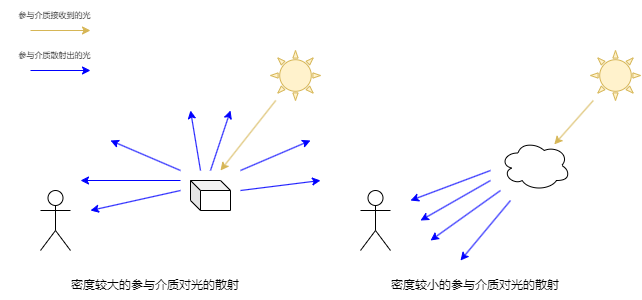

The diagram above was exported from draw.io. Its source (the exported page's mxGraphModel, read from the mxfile embedded in the PNG):
<mxGraphModel dx="757" dy="571" grid="1" gridSize="10" guides="1" tooltips="1" connect="1" arrows="1" fold="1" page="1" pageScale="1" pageWidth="827" pageHeight="1169" math="0" shadow="0">
  <root>
    <mxCell id="0" />
    <mxCell id="1" parent="0" />
    <mxCell id="NEe48MNxd1LXZsrBMsey-1" value="" style="shape=umlActor;verticalLabelPosition=bottom;verticalAlign=top;html=1;outlineConnect=0;" vertex="1" parent="1">
      <mxGeometry x="70" y="360" width="30" height="60" as="geometry" />
    </mxCell>
    <mxCell id="NEe48MNxd1LXZsrBMsey-2" value="" style="shape=cube;whiteSpace=wrap;html=1;boundedLbl=1;backgroundOutline=1;darkOpacity=0.05;darkOpacity2=0.1;size=10;" vertex="1" parent="1">
      <mxGeometry x="220" y="350" width="40" height="30" as="geometry" />
    </mxCell>
    <mxCell id="NEe48MNxd1LXZsrBMsey-3" value="密度较大的参与介质对光的散射" style="text;html=1;strokeColor=none;fillColor=none;align=center;verticalAlign=middle;whiteSpace=wrap;rounded=0;" vertex="1" parent="1">
      <mxGeometry x="90" y="440" width="190" height="30" as="geometry" />
    </mxCell>
    <mxCell id="NEe48MNxd1LXZsrBMsey-4" value="" style="verticalLabelPosition=bottom;verticalAlign=top;html=1;shape=mxgraph.basic.sun;fillColor=#fff2cc;strokeColor=#d6b656;" vertex="1" parent="1">
      <mxGeometry x="300" y="220" width="50" height="50" as="geometry" />
    </mxCell>
    <mxCell id="NEe48MNxd1LXZsrBMsey-5" value="" style="endArrow=classic;html=1;rounded=0;fillColor=#fff2cc;strokeColor=#d6b656;" edge="1" parent="1" source="NEe48MNxd1LXZsrBMsey-4">
      <mxGeometry width="50" height="50" relative="1" as="geometry">
        <mxPoint x="240" y="400" as="sourcePoint" />
        <mxPoint x="250" y="340" as="targetPoint" />
      </mxGeometry>
    </mxCell>
    <mxCell id="NEe48MNxd1LXZsrBMsey-6" value="" style="endArrow=classic;html=1;rounded=0;strokeColor=#0000FF;" edge="1" parent="1">
      <mxGeometry width="50" height="50" relative="1" as="geometry">
        <mxPoint x="210" y="350" as="sourcePoint" />
        <mxPoint x="110" y="350" as="targetPoint" />
      </mxGeometry>
    </mxCell>
    <mxCell id="NEe48MNxd1LXZsrBMsey-9" value="" style="endArrow=classic;html=1;rounded=0;strokeColor=#0000FF;" edge="1" parent="1">
      <mxGeometry width="50" height="50" relative="1" as="geometry">
        <mxPoint x="210" y="340" as="sourcePoint" />
        <mxPoint x="140" y="310" as="targetPoint" />
      </mxGeometry>
    </mxCell>
    <mxCell id="NEe48MNxd1LXZsrBMsey-10" value="" style="endArrow=classic;html=1;rounded=0;strokeColor=#0000FF;" edge="1" parent="1">
      <mxGeometry width="50" height="50" relative="1" as="geometry">
        <mxPoint x="230" y="340" as="sourcePoint" />
        <mxPoint x="220" y="280" as="targetPoint" />
      </mxGeometry>
    </mxCell>
    <mxCell id="NEe48MNxd1LXZsrBMsey-11" value="" style="endArrow=classic;html=1;rounded=0;strokeColor=#0000FF;" edge="1" parent="1">
      <mxGeometry width="50" height="50" relative="1" as="geometry">
        <mxPoint x="240" y="340" as="sourcePoint" />
        <mxPoint x="260" y="280" as="targetPoint" />
      </mxGeometry>
    </mxCell>
    <mxCell id="NEe48MNxd1LXZsrBMsey-12" value="" style="endArrow=classic;html=1;rounded=0;strokeColor=#0000FF;" edge="1" parent="1">
      <mxGeometry width="50" height="50" relative="1" as="geometry">
        <mxPoint x="270" y="340" as="sourcePoint" />
        <mxPoint x="340" y="310" as="targetPoint" />
      </mxGeometry>
    </mxCell>
    <mxCell id="NEe48MNxd1LXZsrBMsey-13" value="" style="endArrow=classic;html=1;rounded=0;strokeColor=#0000FF;" edge="1" parent="1">
      <mxGeometry width="50" height="50" relative="1" as="geometry">
        <mxPoint x="210" y="360" as="sourcePoint" />
        <mxPoint x="120" y="380" as="targetPoint" />
      </mxGeometry>
    </mxCell>
    <mxCell id="NEe48MNxd1LXZsrBMsey-14" value="" style="endArrow=classic;html=1;rounded=0;strokeColor=#0000FF;" edge="1" parent="1">
      <mxGeometry width="50" height="50" relative="1" as="geometry">
        <mxPoint x="60" y="240" as="sourcePoint" />
        <mxPoint x="120" y="240" as="targetPoint" />
      </mxGeometry>
    </mxCell>
    <mxCell id="NEe48MNxd1LXZsrBMsey-15" value="" style="endArrow=classic;html=1;rounded=0;fillColor=#fff2cc;strokeColor=#d6b656;" edge="1" parent="1">
      <mxGeometry width="50" height="50" relative="1" as="geometry">
        <mxPoint x="60" y="200" as="sourcePoint" />
        <mxPoint x="120" y="200" as="targetPoint" />
      </mxGeometry>
    </mxCell>
    <mxCell id="NEe48MNxd1LXZsrBMsey-16" value="参与介质接收到的光" style="text;html=1;strokeColor=none;fillColor=none;align=center;verticalAlign=middle;whiteSpace=wrap;rounded=0;fontSize=8;" vertex="1" parent="1">
      <mxGeometry x="29.5" y="170" width="111" height="30" as="geometry" />
    </mxCell>
    <mxCell id="NEe48MNxd1LXZsrBMsey-17" value="参与介质散射出的光" style="text;html=1;strokeColor=none;fillColor=none;align=center;verticalAlign=middle;whiteSpace=wrap;rounded=0;fontSize=8;" vertex="1" parent="1">
      <mxGeometry x="29.5" y="210" width="111" height="30" as="geometry" />
    </mxCell>
    <mxCell id="NEe48MNxd1LXZsrBMsey-18" value="" style="endArrow=classic;html=1;rounded=0;strokeColor=#0000FF;" edge="1" parent="1">
      <mxGeometry width="50" height="50" relative="1" as="geometry">
        <mxPoint x="270" y="360" as="sourcePoint" />
        <mxPoint x="350" y="350" as="targetPoint" />
      </mxGeometry>
    </mxCell>
    <mxCell id="NEe48MNxd1LXZsrBMsey-19" value="" style="shape=umlActor;verticalLabelPosition=bottom;verticalAlign=top;html=1;outlineConnect=0;" vertex="1" parent="1">
      <mxGeometry x="390" y="360" width="30" height="60" as="geometry" />
    </mxCell>
    <mxCell id="NEe48MNxd1LXZsrBMsey-21" value="密度较小的参与介质对光的散射" style="text;html=1;strokeColor=none;fillColor=none;align=center;verticalAlign=middle;whiteSpace=wrap;rounded=0;" vertex="1" parent="1">
      <mxGeometry x="410" y="440" width="190" height="30" as="geometry" />
    </mxCell>
    <mxCell id="NEe48MNxd1LXZsrBMsey-22" value="" style="verticalLabelPosition=bottom;verticalAlign=top;html=1;shape=mxgraph.basic.sun;fillColor=#fff2cc;strokeColor=#d6b656;" vertex="1" parent="1">
      <mxGeometry x="620" y="220" width="50" height="50" as="geometry" />
    </mxCell>
    <mxCell id="NEe48MNxd1LXZsrBMsey-23" value="" style="endArrow=classic;html=1;rounded=0;fillColor=#fff2cc;strokeColor=#d6b656;" edge="1" source="NEe48MNxd1LXZsrBMsey-22" parent="1" target="NEe48MNxd1LXZsrBMsey-31">
      <mxGeometry width="50" height="50" relative="1" as="geometry">
        <mxPoint x="560" y="400" as="sourcePoint" />
        <mxPoint x="570" y="340" as="targetPoint" />
      </mxGeometry>
    </mxCell>
    <mxCell id="NEe48MNxd1LXZsrBMsey-29" value="" style="endArrow=classic;html=1;rounded=0;strokeColor=#0000FF;" edge="1" parent="1">
      <mxGeometry width="50" height="50" relative="1" as="geometry">
        <mxPoint x="520" y="340" as="sourcePoint" />
        <mxPoint x="440" y="370" as="targetPoint" />
      </mxGeometry>
    </mxCell>
    <mxCell id="NEe48MNxd1LXZsrBMsey-31" value="" style="ellipse;shape=cloud;whiteSpace=wrap;html=1;" vertex="1" parent="1">
      <mxGeometry x="530" y="310" width="70" height="50" as="geometry" />
    </mxCell>
    <mxCell id="NEe48MNxd1LXZsrBMsey-32" value="" style="endArrow=classic;html=1;rounded=0;strokeColor=#0000FF;" edge="1" parent="1">
      <mxGeometry width="50" height="50" relative="1" as="geometry">
        <mxPoint x="520" y="350" as="sourcePoint" />
        <mxPoint x="450" y="390" as="targetPoint" />
      </mxGeometry>
    </mxCell>
    <mxCell id="NEe48MNxd1LXZsrBMsey-33" value="" style="endArrow=classic;html=1;rounded=0;strokeColor=#0000FF;" edge="1" parent="1">
      <mxGeometry width="50" height="50" relative="1" as="geometry">
        <mxPoint x="530" y="360" as="sourcePoint" />
        <mxPoint x="460" y="410" as="targetPoint" />
      </mxGeometry>
    </mxCell>
    <mxCell id="NEe48MNxd1LXZsrBMsey-34" value="" style="endArrow=classic;html=1;rounded=0;strokeColor=#0000FF;" edge="1" parent="1">
      <mxGeometry width="50" height="50" relative="1" as="geometry">
        <mxPoint x="540" y="370" as="sourcePoint" />
        <mxPoint x="490" y="430" as="targetPoint" />
      </mxGeometry>
    </mxCell>
  </root>
</mxGraphModel>